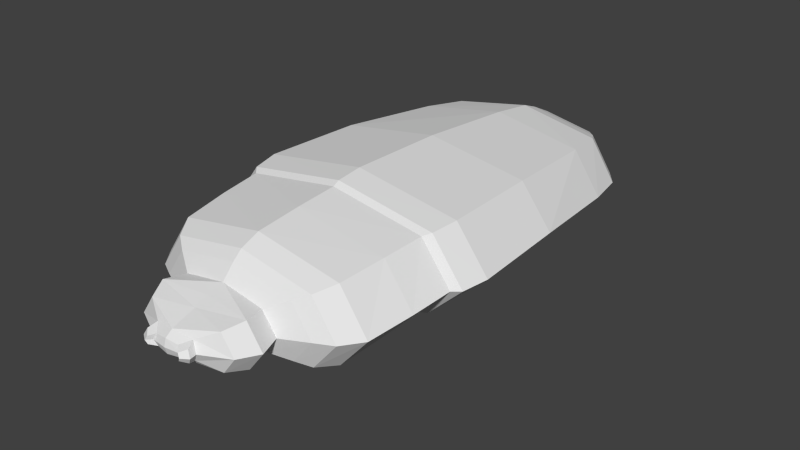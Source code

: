 # Source: besouro.blend  (saved by Blender 2.65.0; exported with 4.5.12 LTS)
import bpy
from mathutils import Matrix  # noqa: F401  (used for matrix-valued properties, if any)

bpy.ops.wm.read_factory_settings(use_empty=True)
scene = bpy.context.scene
scene.name = 'Scene'

# ---- collections
col_collection_1 = bpy.data.collections.new('Collection 1'); scene.collection.children.link(col_collection_1)

# ---- materials (node trees are filled in below, after node groups)
mat_material = bpy.data.materials.new('Material')
mat_material.alpha_threshold = 0.0
mat_material.use_transparent_shadow = False
mat_material.roughness = 0.5
mat_material.line_color = (0.0, 0.0, 0.0, 1.0)

# ---- material node trees

# ---- world
world_world = bpy.data.worlds.new('World'); scene.world = world_world
world_world.color = (0.05088, 0.05088, 0.05088)
world_world.use_sun_shadow = False
world_world.sun_shadow_jitter_overblur = 0.0
world_world.cycles.sampling_method = 'MANUAL'
world_world.cycles.sample_map_resolution = 256

# ---- meshes
me_cube = bpy.data.meshes.new('Cube')
me_cube.from_pydata([(-1.501e-07, 0.5128, 0.6951), (0.9031, 0.5128, 0.3045), (-7.915e-07, -0.6826, 0.6488), (-0.9031, 0.5128, 0.3045), (2.756e-07, 1.559, 0.5881), (-1.125e-06, -1.123, 0.5663), (-4.045e-07, -0.6826, 0.007001), (0.8239, -0.6826, 0.2648), (-0.8239, -0.6826, 0.2648), (-1.359e-06, -1.268, 0.4229), (0.6769, -1.123, 0.229), (-0.6769, -1.123, 0.229), (-8.282e-07, -1.123, -0.01526), (-6.263e-07, -0.3538, 0.692), (-1.905e-07, -0.3538, 0.03381), (0.9036, -0.3538, 0.2907), (-0.9036, -0.3538, 0.2907), (2.125e-07, 1.559, -0.05632), (0.389, -1.268, 0.2301), (-0.3575, -1.533, 0.2209), (-0.4738, 1.855, 0.2111), (-0.389, -1.268, 0.2301), (-0.7313, 1.559, 0.212), (0.7313, 1.559, 0.212), (-1.189e-06, -1.268, 0.07857), (-0.183, -1.674, 0.2218), (0.3575, -1.533, 0.2209), (-1.286e-06, -1.468, 0.1075), (-1.401e-06, -1.468, 0.3592), (2.332e-07, 2.045, 0.222), (2.574e-07, 1.855, 0.4544), (0.4738, 1.855, 0.2111), (2.186e-07, 1.855, 0.01833), (0.6362, 0.5134, 0.08069), (1.638e-07, 1.215, -0.02665), (0.8048, 1.244, 0.2398), (-1.001e-07, -0.1454, 0.04388), (0.9413, -0.1738, 0.3009), (-0.6362, 0.5134, 0.08069), (-0.9413, -0.1738, 0.3009), (-0.8048, 1.244, 0.2398), (0.6882, 0.5128, 0.5852), (1.802e-07, 1.244, 0.6328), (-4.978e-07, -0.1738, 0.7111), (-0.6882, 0.5128, 0.5852), (-5.843e-07, -0.9937, -0.03414), (0.7777, -0.9937, 0.233), (-0.7777, -0.9937, 0.233), (-9.363e-07, -0.9937, 0.6176), (-0.6249, -0.6826, 0.5421), (0.6879, -0.3538, 0.5795), (0.6088, -0.6826, 0.03924), (-0.6643, -0.3538, 0.06085), (-1.049e-06, -1.186, 0.02265), (0.5637, -1.186, 0.2333), (-0.5637, -1.186, 0.2333), (-1.291e-06, -1.186, 0.5114), (-0.5108, -1.123, 0.4737), (0.5108, -1.123, 0.4737), (0.5039, -1.123, 0.02296), (-0.5039, -1.123, 0.02296), (-0.6879, -0.3538, 0.5795), (0.6249, -0.6826, 0.5421), (0.6643, -0.3538, 0.06085), (-0.6088, -0.6826, 0.03924), (-6.883e-07, -0.3993, 0.6692), (-2.775e-07, -0.3993, 0.04557), (0.8521, -0.3993, 0.292), (-0.8521, -0.3993, 0.292), (0.2676, -1.533, 0.1025), (-0.2685, -1.533, 0.3517), (-0.2676, -1.533, 0.1025), (0.2685, -1.533, 0.3517), (2.693e-07, 1.686, 0.5384), (0.6363, 1.686, 0.2096), (2.14e-07, 1.686, -0.03417), (-0.6363, 1.686, 0.2096), (-1.384e-06, -1.374, 0.3918), (0.4356, -1.409, 0.2246), (-1.236e-06, -1.374, 0.09013), (-0.4356, -1.409, 0.2246), (-0.1748, -1.626, 0.2222), (0.1748, -1.626, 0.2222), (-1.412e-06, -1.626, 0.308), (-1.345e-06, -1.626, 0.1456), (0.5447, 1.559, -0.01677), (-0.5515, 1.559, 0.485), (0.5515, 1.559, 0.485), (-0.5447, 1.559, -0.01677), (0.3544, 1.855, 0.0554), (-0.3544, 1.855, 0.0554), (-0.3561, 1.855, 0.3884), (0.3561, 1.855, 0.3884), (-0.2579, 1.997, 0.2173), (0.2579, 1.997, 0.2173), (2.43e-07, 1.997, 0.3458), (2.259e-07, 1.997, 0.1049), (-0.2905, -1.268, 0.1074), (0.2927, -1.268, 0.3704), (-0.2927, -1.268, 0.3704), (0.2905, -1.268, 0.1074), (0.5725, 1.215, 0.007252), (0.6624, -0.1454, 0.06745), (-0.6624, -0.1454, 0.06745), (-0.5725, 1.215, 0.007252), (0.609, 1.244, 0.5243), (0.7177, -0.1738, 0.5957), (-0.7177, -0.1738, 0.5957), (-0.609, 1.244, 0.5243), (0.5774, -0.9937, 0.002484), (-0.5774, -0.9937, 0.002483), (0.5879, -0.9937, 0.5117), (-0.5879, -0.9937, 0.5117), (0.4204, -1.186, 0.05983), (-0.4204, -1.186, 0.05983), (0.4248, -1.186, 0.4353), (-0.4248, -1.186, 0.4353), (-0.6481, -0.3993, 0.5636), (0.6481, -0.3993, 0.5636), (0.6274, -0.3993, 0.07417), (-0.6274, -0.3993, 0.07417), (0.1384, -1.608, 0.1605), (-0.1384, -1.608, 0.1605), (0.1387, -1.608, 0.2895), (-0.1387, -1.608, 0.2895), (-0.3275, -1.409, 0.3833), (0.3275, -1.409, 0.3833), (-0.3258, -1.409, 0.08342), (0.3258, -1.409, 0.08342), (0.2194, 1.96, 0.119), (-0.2194, 1.96, 0.119), (0.2199, 1.96, 0.3249), (-0.2199, 1.96, 0.3249), (-0.4792, 1.686, 0.4485), (0.4792, 1.686, 0.4485), (-0.4749, 1.686, 0.006027), (0.4749, 1.686, 0.006027), (-1.41e-06, -1.688, 0.2245), (-0.1039, -1.674, 0.2228), (0.1039, -1.674, 0.2228), (-1.428e-06, -1.674, 0.2738), (-1.388e-06, -1.674, 0.1773), (0.08227, -1.664, 0.1862), (-0.08227, -1.664, 0.1862), (0.08244, -1.664, 0.2628), (-0.08244, -1.664, 0.2628), (0.1832, -1.674, 0.2218), (0.1591, -1.662, 0.1808), (-0.159, -1.662, 0.181), (0.1592, -1.662, 0.2666), (-0.1592, -1.662, 0.2664), (-0.1362, -1.706, 0.2222), (0.1361, -1.706, 0.2222), (0.1217, -1.699, 0.1979), (-0.1219, -1.699, 0.198), (0.1218, -1.699, 0.2489), (-0.122, -1.699, 0.2487), (2.963e-08, 0.5128, -0.006236), (0.5896, 0.5128, 0.01655), (1.547e-07, 1.163, -0.08294), (-8.989e-08, -0.09782, -0.01757), (-0.5896, 0.5128, 0.01655), (0.5306, 1.163, -0.05151), (0.6139, -0.09782, 0.004273), (-0.6139, -0.09782, 0.004273), (-0.5306, 1.163, -0.05151)], [], [(104, 34, 159), (33, 102, 158), (102, 36, 160), (38, 104, 161), (0, 41, 42), (0, 42, 44), (0, 44, 107), (0, 43, 106), (1, 33, 101), (1, 35, 105), (1, 41, 37), (1, 37, 33), (2, 62, 118), (2, 65, 117), (2, 49, 48), (2, 48, 62), (3, 38, 39), (3, 39, 44), (3, 44, 108), (3, 40, 104), (4, 86, 108), (4, 42, 105), (4, 87, 73), (4, 73, 86), (5, 58, 111), (5, 48, 112), (5, 57, 56), (5, 56, 58), (6, 64, 120), (6, 66, 119), (6, 51, 45), (6, 45, 64), (7, 51, 67), (7, 67, 118), (7, 62, 46), (7, 46, 109), (8, 49, 117), (8, 68, 64), (8, 64, 110), (8, 47, 49), (9, 98, 115), (9, 56, 116), (9, 99, 125), (9, 77, 126), (10, 59, 46), (10, 46, 58), (10, 58, 115), (10, 54, 113), (11, 57, 47), (11, 47, 60), (11, 60, 114), (11, 55, 116), (12, 60, 110), (12, 45, 109), (12, 59, 53), (12, 53, 60), (13, 50, 106), (13, 43, 107), (13, 61, 65), (13, 65, 50), (14, 52, 36), (14, 36, 63), (14, 63, 66), (14, 66, 52), (15, 63, 37), (15, 37, 50), (15, 50, 118), (15, 67, 119), (16, 61, 39), (16, 39, 52), (16, 52, 120), (16, 68, 117), (17, 85, 101), (17, 34, 104), (17, 88, 75), (17, 75, 85), (18, 100, 54), (18, 54, 98), (18, 98, 78), (18, 78, 100), (19, 70, 80), (19, 80, 71), (19, 71, 122), (19, 81, 124), (20, 90, 76), (20, 76, 91), (20, 91, 132), (20, 93, 130), (21, 99, 55), (21, 55, 97), (21, 97, 80), (21, 80, 99), (22, 88, 40), (22, 40, 86), (22, 86, 133), (22, 76, 135), (23, 87, 35), (23, 35, 85), (23, 85, 136), (23, 74, 134), (24, 97, 114), (24, 53, 113), (24, 100, 128), (24, 79, 127), (145, 124, 156), (122, 84, 141), (143, 138, 151), (83, 124, 140), (26, 69, 78), (26, 78, 72), (26, 72, 123), (26, 82, 121), (27, 71, 127), (27, 79, 128), (27, 69, 84), (27, 84, 71), (28, 72, 126), (28, 77, 125), (28, 70, 83), (28, 83, 72), (29, 95, 94), (29, 94, 96), (29, 96, 93), (29, 93, 95), (30, 91, 133), (30, 73, 134), (30, 92, 95), (30, 95, 91), (31, 92, 74), (31, 74, 89), (31, 89, 129), (31, 94, 131), (32, 89, 136), (32, 75, 135), (32, 90, 96), (32, 96, 89), (137, 141, 139), (137, 139, 140), (137, 140, 138), (137, 138, 141), (123, 83, 140), (84, 121, 141), (142, 121, 153), (124, 81, 25), (147, 146, 153), (25, 148, 154), (150, 25, 156), (146, 149, 155), (121, 82, 146), (123, 144, 155), (138, 145, 151), (82, 123, 146), (139, 142, 152), (144, 139, 152), (122, 143, 154), (81, 122, 25), (157, 159, 158), (157, 158, 163), (157, 160, 164), (157, 161, 159), (103, 38, 161), (101, 33, 158), (36, 103, 160), (34, 101, 159), (165, 104, 159), (102, 163, 158), (163, 102, 160), (104, 165, 161), (41, 105, 42), (42, 108, 44), (43, 0, 107), (41, 0, 106), (35, 1, 101), (41, 1, 105), (41, 106, 37), (37, 102, 33), (65, 2, 118), (49, 2, 117), (49, 112, 48), (48, 111, 62), (38, 103, 39), (39, 107, 44), (40, 3, 108), (38, 3, 104), (42, 4, 108), (87, 4, 105), (87, 134, 73), (73, 133, 86), (48, 5, 111), (57, 5, 112), (57, 116, 56), (56, 115, 58), (66, 6, 120), (51, 6, 119), (51, 109, 45), (45, 110, 64), (51, 119, 67), (62, 7, 118), (62, 111, 46), (51, 7, 109), (68, 8, 117), (68, 120, 64), (47, 8, 110), (47, 112, 49), (56, 9, 115), (99, 9, 116), (77, 9, 125), (98, 9, 126), (59, 109, 46), (46, 111, 58), (54, 10, 115), (59, 10, 113), (57, 112, 47), (47, 110, 60), (55, 11, 114), (57, 11, 116), (45, 12, 110), (59, 12, 109), (59, 113, 53), (53, 114, 60), (43, 13, 106), (61, 13, 107), (61, 117, 65), (65, 118, 50), (52, 103, 36), (36, 102, 63), (63, 119, 66), (66, 120, 52), (63, 102, 37), (37, 106, 50), (67, 15, 118), (63, 15, 119), (61, 107, 39), (39, 103, 52), (68, 16, 120), (61, 16, 117), (34, 17, 101), (88, 17, 104), (88, 135, 75), (75, 136, 85), (100, 113, 54), (54, 115, 98), (98, 126, 78), (78, 128, 100), (70, 125, 80), (80, 127, 71), (81, 19, 122), (70, 19, 124), (90, 135, 76), (76, 133, 91), (93, 20, 132), (90, 20, 130), (99, 116, 55), (55, 114, 97), (97, 127, 80), (80, 125, 99), (88, 104, 40), (40, 108, 86), (76, 22, 133), (88, 22, 135), (87, 105, 35), (35, 101, 85), (74, 23, 136), (87, 23, 134), (53, 24, 114), (100, 24, 113), (79, 24, 128), (97, 24, 127), (124, 150, 156), (143, 122, 141), (154, 143, 151), (124, 145, 140), (69, 128, 78), (78, 126, 72), (82, 26, 123), (69, 26, 121), (79, 27, 127), (69, 27, 128), (69, 121, 84), (84, 122, 71), (77, 28, 126), (70, 28, 125), (70, 124, 83), (83, 123, 72), (95, 131, 94), (94, 129, 96), (96, 130, 93), (93, 132, 95), (73, 30, 133), (92, 30, 134), (92, 131, 95), (95, 132, 91), (92, 134, 74), (74, 136, 89), (94, 31, 129), (92, 31, 131), (75, 32, 136), (90, 32, 135), (90, 130, 96), (96, 129, 89), (141, 142, 139), (139, 144, 140), (140, 145, 138), (138, 143, 141), (144, 123, 140), (121, 142, 141), (121, 147, 153), (150, 124, 25), (146, 152, 153), (151, 25, 154), (25, 151, 156), (152, 146, 155), (147, 121, 146), (149, 123, 155), (145, 156, 151), (123, 149, 146), (142, 153, 152), (155, 144, 152), (148, 122, 154), (122, 148, 25), (159, 162, 158), (160, 157, 163), (161, 157, 164), (161, 165, 159), (164, 103, 161), (162, 101, 158), (103, 164, 160), (101, 162, 159)])
_uv = me_cube.uv_layers.new(name='UVMap')
_uv.uv.foreach_set('vector', [0.6872, 0.6146, 0.6893, 0.7374, 0.6724, 0.7374, 0.5376, 0.8911, 0.3857, 0.8839, 0.5372, 0.8712, 0.3857, 0.8839, 0.3798, 0.7376, 0.3985, 0.7376, 0.5373, 0.5838, 0.6872, 0.6146, 0.537, 0.6038, 0.5284, 0.267, 0.529, 0.1151, 0.685, 0.2672, 0.5284, 0.267, 0.685, 0.2672, 0.5288, 0.4189, 0.5284, 0.267, 0.5288, 0.4189, 0.3788, 0.4199, 0.5284, 0.267, 0.3822, 0.2669, 0.379, 0.1139, 0.5378, 0.9687, 0.5376, 0.8911, 0.6875, 0.8601, 0.5332, 0.03362, 0.7069, 0.0559, 0.6908, 0.1338, 0.5332, 0.03362, 0.529, 0.1151, 0.3709, 0.02938, 0.5378, 0.9687, 0.3749, 0.9706, 0.5376, 0.8911, 0.2671, 0.2668, 0.264, 0.1357, 0.3255, 0.1295, 0.2671, 0.2668, 0.3257, 0.2669, 0.3252, 0.4042, 0.2671, 0.2668, 0.2638, 0.3979, 0.2021, 0.2668, 0.2671, 0.2668, 0.2021, 0.2668, 0.264, 0.1357, 0.5374, 0.5063, 0.5373, 0.5838, 0.3745, 0.5047, 0.5328, 0.5005, 0.3705, 0.5044, 0.5288, 0.4189, 0.5328, 0.5005, 0.5288, 0.4189, 0.6906, 0.4006, 0.5374, 0.5063, 0.7014, 0.5416, 0.6872, 0.6146, 0.7528, 0.2672, 0.7579, 0.3841, 0.6906, 0.4006, 0.7528, 0.2672, 0.685, 0.2672, 0.6908, 0.1338, 0.7528, 0.2672, 0.7582, 0.1504, 0.7813, 0.2673, 0.7528, 0.2672, 0.7813, 0.2673, 0.7579, 0.3841, 0.173, 0.2667, 0.1736, 0.1603, 0.201, 0.147, 0.173, 0.2667, 0.2021, 0.2668, 0.2008, 0.3865, 0.173, 0.2667, 0.1734, 0.3731, 0.1555, 0.2667, 0.173, 0.2667, 0.1555, 0.2667, 0.1736, 0.1603, 0.2595, 0.7378, 0.2591, 0.6075, 0.3237, 0.6018, 0.2595, 0.7378, 0.3203, 0.7377, 0.3239, 0.8735, 0.2595, 0.7378, 0.2594, 0.868, 0.1915, 0.7378, 0.2595, 0.7378, 0.1915, 0.7378, 0.2591, 0.6075, 0.2548, 0.9375, 0.2594, 0.868, 0.3189, 0.9512, 0.2469, 0.06102, 0.3128, 0.04746, 0.3255, 0.1295, 0.2469, 0.06102, 0.264, 0.1357, 0.1782, 0.08181, 0.2548, 0.9375, 0.186, 0.9182, 0.196, 0.8557, 0.2466, 0.4726, 0.2638, 0.3979, 0.3252, 0.4042, 0.2544, 0.538, 0.3186, 0.5242, 0.2591, 0.6075, 0.2544, 0.538, 0.2591, 0.6075, 0.1958, 0.6199, 0.2466, 0.4726, 0.1779, 0.4516, 0.2638, 0.3979, 0.1314, 0.2667, 0.1271, 0.1972, 0.1561, 0.1742, 0.1314, 0.2667, 0.1555, 0.2667, 0.156, 0.3592, 0.1314, 0.2667, 0.127, 0.3362, 0.09623, 0.3333, 0.1314, 0.2667, 0.1086, 0.2667, 0.09634, 0.2001, 0.1558, 0.8962, 0.1696, 0.8434, 0.186, 0.9182, 0.1505, 0.105, 0.1782, 0.08181, 0.1736, 0.1603, 0.1505, 0.105, 0.1736, 0.1603, 0.1561, 0.1742, 0.1558, 0.8962, 0.1369, 0.8744, 0.1525, 0.8302, 0.1503, 0.4284, 0.1734, 0.3731, 0.1779, 0.4516, 0.1555, 0.5795, 0.1856, 0.5574, 0.1695, 0.6322, 0.1555, 0.5795, 0.1695, 0.6322, 0.1524, 0.6455, 0.1503, 0.4284, 0.1343, 0.4052, 0.156, 0.3592, 0.1629, 0.7378, 0.1695, 0.6322, 0.1958, 0.6199, 0.1629, 0.7378, 0.1915, 0.7378, 0.196, 0.8557, 0.1629, 0.7378, 0.1696, 0.8434, 0.1469, 0.7379, 0.1629, 0.7378, 0.1469, 0.7379, 0.1695, 0.6322, 0.3425, 0.2669, 0.3403, 0.1212, 0.379, 0.1139, 0.3425, 0.2669, 0.3822, 0.2669, 0.3788, 0.4199, 0.3425, 0.2669, 0.3401, 0.4126, 0.3257, 0.2669, 0.3425, 0.2669, 0.3257, 0.2669, 0.3403, 0.1212, 0.3367, 0.7377, 0.3383, 0.5934, 0.3798, 0.7376, 0.3367, 0.7377, 0.3798, 0.7376, 0.3386, 0.882, 0.3367, 0.7377, 0.3386, 0.882, 0.3203, 0.7377, 0.3367, 0.7377, 0.3203, 0.7377, 0.3383, 0.5934, 0.3331, 0.9613, 0.3386, 0.882, 0.3749, 0.9706, 0.3266, 0.03738, 0.3709, 0.02938, 0.3403, 0.1212, 0.3266, 0.03738, 0.3403, 0.1212, 0.3255, 0.1295, 0.3331, 0.9613, 0.3189, 0.9512, 0.3239, 0.8735, 0.3262, 0.4963, 0.3401, 0.4126, 0.3705, 0.5044, 0.3327, 0.5141, 0.3745, 0.5047, 0.3383, 0.5934, 0.3327, 0.5141, 0.3383, 0.5934, 0.3237, 0.6018, 0.3262, 0.4963, 0.3124, 0.4862, 0.3252, 0.4042, 0.7599, 0.7373, 0.7599, 0.8471, 0.6875, 0.8601, 0.7599, 0.7373, 0.6893, 0.7374, 0.6872, 0.6146, 0.7599, 0.7373, 0.7597, 0.6274, 0.786, 0.7373, 0.7599, 0.7373, 0.786, 0.7373, 0.7599, 0.8471, 0.1154, 0.8401, 0.1264, 0.8059, 0.1369, 0.8744, 0.1126, 0.1618, 0.1345, 0.1282, 0.1271, 0.1972, 0.1126, 0.1618, 0.1271, 0.1972, 0.08246, 0.1662, 0.1154, 0.8401, 0.08463, 0.8371, 0.1264, 0.8059, 0.05954, 0.3476, 0.07381, 0.3208, 0.08229, 0.3671, 0.06108, 0.658, 0.08445, 0.6387, 0.07262, 0.6841, 0.06108, 0.658, 0.07262, 0.6841, 0.05047, 0.706, 0.05954, 0.3476, 0.04051, 0.3111, 0.05102, 0.2986, 0.8421, 0.6248, 0.8231, 0.6638, 0.8022, 0.5863, 0.8511, 0.3872, 0.8123, 0.4304, 0.8261, 0.3447, 0.8511, 0.3872, 0.8261, 0.3447, 0.855, 0.3166, 0.8421, 0.6248, 0.873, 0.677, 0.851, 0.6901, 0.1125, 0.3716, 0.127, 0.3362, 0.1343, 0.4052, 0.1152, 0.6357, 0.1367, 0.6013, 0.1262, 0.6698, 0.1152, 0.6357, 0.1262, 0.6698, 0.08445, 0.6387, 0.1125, 0.3716, 0.08229, 0.3671, 0.127, 0.3362, 0.7714, 0.5651, 0.7597, 0.6274, 0.7014, 0.5416, 0.7816, 0.4548, 0.7065, 0.4785, 0.7579, 0.3841, 0.7816, 0.4548, 0.7579, 0.3841, 0.7867, 0.3698, 0.7714, 0.5651, 0.8022, 0.5863, 0.7863, 0.6406, 0.7819, 0.0797, 0.7582, 0.1504, 0.7069, 0.0559, 0.7718, 0.9095, 0.7018, 0.9331, 0.7599, 0.8471, 0.7718, 0.9095, 0.7599, 0.8471, 0.7865, 0.834, 0.7819, 0.0797, 0.8126, 0.1042, 0.7869, 0.1647, 0.127, 0.7379, 0.1262, 0.6698, 0.1524, 0.6455, 0.127, 0.7379, 0.1469, 0.7379, 0.1525, 0.8302, 0.127, 0.7379, 0.1264, 0.8059, 0.09481, 0.804, 0.127, 0.7379, 0.1054, 0.7379, 0.09469, 0.6718, 0.03723, 0.2852, 0.05102, 0.2986, 0.03158, 0.2947, 0.05047, 0.706, 0.04887, 0.7379, 0.03698, 0.7379, 0.03654, 0.7192, 0.02725, 0.7154, 0.02696, 0.7064, 0.05022, 0.2666, 0.05102, 0.2986, 0.0381, 0.2666, 0.06122, 0.8179, 0.0727, 0.7918, 0.08463, 0.8371, 0.05967, 0.1857, 0.08246, 0.1662, 0.07389, 0.2125, 0.05967, 0.1857, 0.07389, 0.2125, 0.05105, 0.2346, 0.06122, 0.8179, 0.04108, 0.782, 0.0505, 0.7699, 0.08364, 0.7379, 0.07262, 0.6841, 0.09469, 0.6718, 0.08364, 0.7379, 0.1054, 0.7379, 0.09481, 0.804, 0.08364, 0.7379, 0.0727, 0.7918, 0.04887, 0.7379, 0.08364, 0.7379, 0.04887, 0.7379, 0.07262, 0.6841, 0.08583, 0.2667, 0.07389, 0.2125, 0.09634, 0.2001, 0.08583, 0.2667, 0.1086, 0.2667, 0.09623, 0.3333, 0.08583, 0.2667, 0.07381, 0.3208, 0.05022, 0.2666, 0.08583, 0.2667, 0.05022, 0.2666, 0.07389, 0.2125, 0.8901, 0.2674, 0.8588, 0.2673, 0.88, 0.2042, 0.885, 0.7372, 0.8731, 0.7974, 0.8562, 0.7372, 0.885, 0.7372, 0.8562, 0.7372, 0.873, 0.677, 0.8901, 0.2674, 0.8799, 0.3305, 0.8588, 0.2673, 0.821, 0.2673, 0.8261, 0.3447, 0.7867, 0.3698, 0.821, 0.2673, 0.7813, 0.2673, 0.7869, 0.1647, 0.821, 0.2673, 0.8262, 0.1899, 0.8588, 0.2673, 0.821, 0.2673, 0.8588, 0.2673, 0.8261, 0.3447, 0.8513, 0.1475, 0.8262, 0.1899, 0.8126, 0.1042, 0.8423, 0.8496, 0.8025, 0.8882, 0.8233, 0.8106, 0.8423, 0.8496, 0.8233, 0.8106, 0.8511, 0.7843, 0.8513, 0.1475, 0.88, 0.2042, 0.8551, 0.2181, 0.8223, 0.7372, 0.8233, 0.8106, 0.7865, 0.834, 0.8223, 0.7372, 0.786, 0.7373, 0.7863, 0.6406, 0.8223, 0.7372, 0.8231, 0.6638, 0.8562, 0.7372, 0.8223, 0.7372, 0.8562, 0.7372, 0.8233, 0.8106, 0.02713, 0.7379, 0.03698, 0.7379, 0.02725, 0.7605, 0.02793, 0.2666, 0.02733, 0.2443, 0.0381, 0.2666, 0.02793, 0.2666, 0.0381, 0.2666, 0.02733, 0.2889, 0.02713, 0.7379, 0.02725, 0.7154, 0.03698, 0.7379, 0.05105, 0.2346, 0.05022, 0.2666, 0.0381, 0.2666, 0.04887, 0.7379, 0.0505, 0.7699, 0.03698, 0.7379, 0.03655, 0.7566, 0.0505, 0.7699, 0.03125, 0.7663, 0.05102, 0.2986, 0.04051, 0.3111, 0.03206, 0.3073, 0.03819, 0.7721, 0.03242, 0.7787, 0.03125, 0.7663, 0.03237, 0.6972, 0.03813, 0.7038, 0.03123, 0.7096, 0.03843, 0.3006, 0.03206, 0.3073, 0.03158, 0.2947, 0.03211, 0.2259, 0.0385, 0.2326, 0.0316, 0.2386, 0.0505, 0.7699, 0.04108, 0.782, 0.03242, 0.7787, 0.05105, 0.2346, 0.03724, 0.2481, 0.0316, 0.2386, 0.02733, 0.2889, 0.03723, 0.2852, 0.02696, 0.2979, 0.04057, 0.2222, 0.05105, 0.2346, 0.03211, 0.2259, 0.02725, 0.7605, 0.03655, 0.7566, 0.02696, 0.7695, 0.03724, 0.2481, 0.02733, 0.2443, 0.02696, 0.2353, 0.05047, 0.706, 0.03654, 0.7192, 0.03123, 0.7096, 0.04101, 0.6939, 0.05047, 0.706, 0.03237, 0.6972, 0.5334, 0.7375, 0.6724, 0.7374, 0.5372, 0.8712, 0.5334, 0.7375, 0.5372, 0.8712, 0.4019, 0.8672, 0.5334, 0.7375, 0.3985, 0.7376, 0.4017, 0.6081, 0.5334, 0.7375, 0.537, 0.6038, 0.6724, 0.7374, 0.3854, 0.5913, 0.5373, 0.5838, 0.537, 0.6038, 0.6875, 0.8601, 0.5376, 0.8911, 0.5372, 0.8712, 0.3798, 0.7376, 0.3854, 0.5913, 0.3985, 0.7376, 0.6893, 0.7374, 0.6875, 0.8601, 0.6724, 0.7374, 0.6712, 0.6291, 0.6872, 0.6146, 0.6724, 0.7374, 0.3857, 0.8839, 0.4019, 0.8672, 0.5372, 0.8712, 0.4019, 0.8672, 0.3857, 0.8839, 0.3985, 0.7376, 0.6872, 0.6146, 0.6712, 0.6291, 0.537, 0.6038, 0.529, 0.1151, 0.6908, 0.1338, 0.685, 0.2672, 0.685, 0.2672, 0.6906, 0.4006, 0.5288, 0.4189, 0.3822, 0.2669, 0.5284, 0.267, 0.3788, 0.4199, 0.529, 0.1151, 0.5284, 0.267, 0.379, 0.1139, 0.7018, 0.9331, 0.5378, 0.9687, 0.6875, 0.8601, 0.529, 0.1151, 0.5332, 0.03362, 0.6908, 0.1338, 0.529, 0.1151, 0.379, 0.1139, 0.3709, 0.02938, 0.3749, 0.9706, 0.3857, 0.8839, 0.5376, 0.8911, 0.3257, 0.2669, 0.2671, 0.2668, 0.3255, 0.1295, 0.2638, 0.3979, 0.2671, 0.2668, 0.3252, 0.4042, 0.2638, 0.3979, 0.2008, 0.3865, 0.2021, 0.2668, 0.2021, 0.2668, 0.201, 0.147, 0.264, 0.1357, 0.5373, 0.5838, 0.3854, 0.5913, 0.3745, 0.5047, 0.3705, 0.5044, 0.3788, 0.4199, 0.5288, 0.4189, 0.7065, 0.4785, 0.5328, 0.5005, 0.6906, 0.4006, 0.5373, 0.5838, 0.5374, 0.5063, 0.6872, 0.6146, 0.685, 0.2672, 0.7528, 0.2672, 0.6906, 0.4006, 0.7582, 0.1504, 0.7528, 0.2672, 0.6908, 0.1338, 0.7582, 0.1504, 0.7869, 0.1647, 0.7813, 0.2673, 0.7813, 0.2673, 0.7867, 0.3698, 0.7579, 0.3841, 0.2021, 0.2668, 0.173, 0.2667, 0.201, 0.147, 0.1734, 0.3731, 0.173, 0.2667, 0.2008, 0.3865, 0.1734, 0.3731, 0.156, 0.3592, 0.1555, 0.2667, 0.1555, 0.2667, 0.1561, 0.1742, 0.1736, 0.1603, 0.3203, 0.7377, 0.2595, 0.7378, 0.3237, 0.6018, 0.2594, 0.868, 0.2595, 0.7378, 0.3239, 0.8735, 0.2594, 0.868, 0.196, 0.8557, 0.1915, 0.7378, 0.1915, 0.7378, 0.1958, 0.6199, 0.2591, 0.6075, 0.2594, 0.868, 0.3239, 0.8735, 0.3189, 0.9512, 0.264, 0.1357, 0.2469, 0.06102, 0.3255, 0.1295, 0.264, 0.1357, 0.201, 0.147, 0.1782, 0.08181, 0.2594, 0.868, 0.2548, 0.9375, 0.196, 0.8557, 0.3124, 0.4862, 0.2466, 0.4726, 0.3252, 0.4042, 0.3186, 0.5242, 0.3237, 0.6018, 0.2591, 0.6075, 0.1856, 0.5574, 0.2544, 0.538, 0.1958, 0.6199, 0.1779, 0.4516, 0.2008, 0.3865, 0.2638, 0.3979, 0.1555, 0.2667, 0.1314, 0.2667, 0.1561, 0.1742, 0.127, 0.3362, 0.1314, 0.2667, 0.156, 0.3592, 0.1086, 0.2667, 0.1314, 0.2667, 0.09623, 0.3333, 0.1271, 0.1972, 0.1314, 0.2667, 0.09634, 0.2001, 0.1696, 0.8434, 0.196, 0.8557, 0.186, 0.9182, 0.1782, 0.08181, 0.201, 0.147, 0.1736, 0.1603, 0.1345, 0.1282, 0.1505, 0.105, 0.1561, 0.1742, 0.1696, 0.8434, 0.1558, 0.8962, 0.1525, 0.8302, 0.1734, 0.3731, 0.2008, 0.3865, 0.1779, 0.4516, 0.1856, 0.5574, 0.1958, 0.6199, 0.1695, 0.6322, 0.1367, 0.6013, 0.1555, 0.5795, 0.1524, 0.6455, 0.1734, 0.3731, 0.1503, 0.4284, 0.156, 0.3592, 0.1915, 0.7378, 0.1629, 0.7378, 0.1958, 0.6199, 0.1696, 0.8434, 0.1629, 0.7378, 0.196, 0.8557, 0.1696, 0.8434, 0.1525, 0.8302, 0.1469, 0.7379, 0.1469, 0.7379, 0.1524, 0.6455, 0.1695, 0.6322, 0.3822, 0.2669, 0.3425, 0.2669, 0.379, 0.1139, 0.3401, 0.4126, 0.3425, 0.2669, 0.3788, 0.4199, 0.3401, 0.4126, 0.3252, 0.4042, 0.3257, 0.2669, 0.3257, 0.2669, 0.3255, 0.1295, 0.3403, 0.1212, 0.3383, 0.5934, 0.3854, 0.5913, 0.3798, 0.7376, 0.3798, 0.7376, 0.3857, 0.8839, 0.3386, 0.882, 0.3386, 0.882, 0.3239, 0.8735, 0.3203, 0.7377, 0.3203, 0.7377, 0.3237, 0.6018, 0.3383, 0.5934, 0.3386, 0.882, 0.3857, 0.8839, 0.3749, 0.9706, 0.3709, 0.02938, 0.379, 0.1139, 0.3403, 0.1212, 0.3128, 0.04746, 0.3266, 0.03738, 0.3255, 0.1295, 0.3386, 0.882, 0.3331, 0.9613, 0.3239, 0.8735, 0.3401, 0.4126, 0.3788, 0.4199, 0.3705, 0.5044, 0.3745, 0.5047, 0.3854, 0.5913, 0.3383, 0.5934, 0.3186, 0.5242, 0.3327, 0.5141, 0.3237, 0.6018, 0.3401, 0.4126, 0.3262, 0.4963, 0.3252, 0.4042, 0.6893, 0.7374, 0.7599, 0.7373, 0.6875, 0.8601, 0.7597, 0.6274, 0.7599, 0.7373, 0.6872, 0.6146, 0.7597, 0.6274, 0.7863, 0.6406, 0.786, 0.7373, 0.786, 0.7373, 0.7865, 0.834, 0.7599, 0.8471, 0.1264, 0.8059, 0.1525, 0.8302, 0.1369, 0.8744, 0.1345, 0.1282, 0.1561, 0.1742, 0.1271, 0.1972, 0.1271, 0.1972, 0.09634, 0.2001, 0.08246, 0.1662, 0.08463, 0.8371, 0.09481, 0.804, 0.1264, 0.8059, 0.07381, 0.3208, 0.09623, 0.3333, 0.08229, 0.3671, 0.08445, 0.6387, 0.09469, 0.6718, 0.07262, 0.6841, 0.04101, 0.6939, 0.06108, 0.658, 0.05047, 0.706, 0.07381, 0.3208, 0.05954, 0.3476, 0.05102, 0.2986, 0.8231, 0.6638, 0.7863, 0.6406, 0.8022, 0.5863, 0.8123, 0.4304, 0.7867, 0.3698, 0.8261, 0.3447, 0.8799, 0.3305, 0.8511, 0.3872, 0.855, 0.3166, 0.8231, 0.6638, 0.8421, 0.6248, 0.851, 0.6901, 0.127, 0.3362, 0.156, 0.3592, 0.1343, 0.4052, 0.1367, 0.6013, 0.1524, 0.6455, 0.1262, 0.6698, 0.1262, 0.6698, 0.09469, 0.6718, 0.08445, 0.6387, 0.08229, 0.3671, 0.09623, 0.3333, 0.127, 0.3362, 0.7597, 0.6274, 0.6872, 0.6146, 0.7014, 0.5416, 0.7065, 0.4785, 0.6906, 0.4006, 0.7579, 0.3841, 0.8123, 0.4304, 0.7816, 0.4548, 0.7867, 0.3698, 0.7597, 0.6274, 0.7714, 0.5651, 0.7863, 0.6406, 0.7582, 0.1504, 0.6908, 0.1338, 0.7069, 0.0559, 0.7018, 0.9331, 0.6875, 0.8601, 0.7599, 0.8471, 0.8025, 0.8882, 0.7718, 0.9095, 0.7865, 0.834, 0.7582, 0.1504, 0.7819, 0.0797, 0.7869, 0.1647, 0.1469, 0.7379, 0.127, 0.7379, 0.1524, 0.6455, 0.1264, 0.8059, 0.127, 0.7379, 0.1525, 0.8302, 0.1054, 0.7379, 0.127, 0.7379, 0.09481, 0.804, 0.1262, 0.6698, 0.127, 0.7379, 0.09469, 0.6718, 0.05102, 0.2986, 0.03843, 0.3006, 0.03158, 0.2947, 0.03654, 0.7192, 0.05047, 0.706, 0.03698, 0.7379, 0.03123, 0.7096, 0.03654, 0.7192, 0.02696, 0.7064, 0.05102, 0.2986, 0.03723, 0.2852, 0.0381, 0.2666, 0.0727, 0.7918, 0.09481, 0.804, 0.08463, 0.8371, 0.08246, 0.1662, 0.09634, 0.2001, 0.07389, 0.2125, 0.04057, 0.2222, 0.05967, 0.1857, 0.05105, 0.2346, 0.0727, 0.7918, 0.06122, 0.8179, 0.0505, 0.7699, 0.1054, 0.7379, 0.08364, 0.7379, 0.09469, 0.6718, 0.0727, 0.7918, 0.08364, 0.7379, 0.09481, 0.804, 0.0727, 0.7918, 0.0505, 0.7699, 0.04887, 0.7379, 0.04887, 0.7379, 0.05047, 0.706, 0.07262, 0.6841, 0.1086, 0.2667, 0.08583, 0.2667, 0.09634, 0.2001, 0.07381, 0.3208, 0.08583, 0.2667, 0.09623, 0.3333, 0.07381, 0.3208, 0.05102, 0.2986, 0.05022, 0.2666, 0.05022, 0.2666, 0.05105, 0.2346, 0.07389, 0.2125, 0.8588, 0.2673, 0.8551, 0.2181, 0.88, 0.2042, 0.8731, 0.7974, 0.8511, 0.7843, 0.8562, 0.7372, 0.8562, 0.7372, 0.851, 0.6901, 0.873, 0.677, 0.8799, 0.3305, 0.855, 0.3166, 0.8588, 0.2673, 0.7813, 0.2673, 0.821, 0.2673, 0.7867, 0.3698, 0.8262, 0.1899, 0.821, 0.2673, 0.7869, 0.1647, 0.8262, 0.1899, 0.8551, 0.2181, 0.8588, 0.2673, 0.8588, 0.2673, 0.855, 0.3166, 0.8261, 0.3447, 0.8262, 0.1899, 0.7869, 0.1647, 0.8126, 0.1042, 0.8025, 0.8882, 0.7865, 0.834, 0.8233, 0.8106, 0.8731, 0.7974, 0.8423, 0.8496, 0.8511, 0.7843, 0.8262, 0.1899, 0.8513, 0.1475, 0.8551, 0.2181, 0.786, 0.7373, 0.8223, 0.7372, 0.7865, 0.834, 0.8231, 0.6638, 0.8223, 0.7372, 0.7863, 0.6406, 0.8231, 0.6638, 0.851, 0.6901, 0.8562, 0.7372, 0.8562, 0.7372, 0.8511, 0.7843, 0.8233, 0.8106, 0.03698, 0.7379, 0.03655, 0.7566, 0.02725, 0.7605, 0.02733, 0.2443, 0.03724, 0.2481, 0.0381, 0.2666, 0.0381, 0.2666, 0.03723, 0.2852, 0.02733, 0.2889, 0.02725, 0.7154, 0.03654, 0.7192, 0.03698, 0.7379, 0.03724, 0.2481, 0.05105, 0.2346, 0.0381, 0.2666, 0.0505, 0.7699, 0.03655, 0.7566, 0.03698, 0.7379, 0.0505, 0.7699, 0.03819, 0.7721, 0.03125, 0.7663, 0.03843, 0.3006, 0.05102, 0.2986, 0.03206, 0.3073, 0.03242, 0.7787, 0.02696, 0.7695, 0.03125, 0.7663, 0.02696, 0.7064, 0.03237, 0.6972, 0.03123, 0.7096, 0.03206, 0.3073, 0.02696, 0.2979, 0.03158, 0.2947, 0.02696, 0.2353, 0.03211, 0.2259, 0.0316, 0.2386, 0.03819, 0.7721, 0.0505, 0.7699, 0.03242, 0.7787, 0.0385, 0.2326, 0.05105, 0.2346, 0.0316, 0.2386, 0.03723, 0.2852, 0.03158, 0.2947, 0.02696, 0.2979, 0.05105, 0.2346, 0.0385, 0.2326, 0.03211, 0.2259, 0.03655, 0.7566, 0.03125, 0.7663, 0.02696, 0.7695, 0.0316, 0.2386, 0.03724, 0.2481, 0.02696, 0.2353, 0.03813, 0.7038, 0.05047, 0.706, 0.03123, 0.7096, 0.05047, 0.706, 0.03813, 0.7038, 0.03237, 0.6972, 0.6724, 0.7374, 0.6714, 0.8457, 0.5372, 0.8712, 0.3985, 0.7376, 0.5334, 0.7375, 0.4019, 0.8672, 0.537, 0.6038, 0.5334, 0.7375, 0.4017, 0.6081, 0.537, 0.6038, 0.6712, 0.6291, 0.6724, 0.7374, 0.4017, 0.6081, 0.3854, 0.5913, 0.537, 0.6038, 0.6714, 0.8457, 0.6875, 0.8601, 0.5372, 0.8712, 0.3854, 0.5913, 0.4017, 0.6081, 0.3985, 0.7376, 0.6875, 0.8601, 0.6714, 0.8457, 0.6724, 0.7374])
me_cube.materials.append(mat_material)
me_cube.use_remesh_preserve_volume = False
me_cube.use_remesh_preserve_attributes = False
me_cube.use_mirror_vertex_groups = False
me_cube.update()
arm_armature_001 = bpy.data.armatures.new('Armature.001')  # bones are not reproduced

# ---- objects
ob_armature = bpy.data.objects.new('Armature', arm_armature_001)
ob_cube = bpy.data.objects.new('Cube', me_cube)

# ---- transforms, parenting, visibility, modifiers, constraints
ob_armature.location = (0.0, 1.533, 0.2452)
ob_armature.rotation_euler = (1.456, -0.0, 0.0)
ob_armature.scale = (1.269, 1.269, 1.269)
ob_armature.show_in_front = True
ob_armature.lineart.crease_threshold = 0.0
ob_cube.parent = ob_armature
ob_cube.matrix_parent_inverse = Matrix(((0.7878, 0.0, 0.0, 0.0), (0.0, 0.09038, 0.7826, -0.3304), (0.0, -0.7826, 0.09038, 1.178), (0.0, 0.0, 0.0, 1.0)))
ob_cube.location = (0.0, 0.0, 0.0)
ob_cube.lock_rotations_4d = False
ob_cube.empty_display_type = 'ARROWS'
ob_cube.lineart.crease_threshold = 0.0
_vg = ob_cube.vertex_groups.new(name='Group')
_vg = ob_cube.vertex_groups.new(name='Bone')
for _i, _w in zip([0, 1, 3, 4, 7, 8, 13, 14, 15, 16, 17, 20, 22, 23, 29, 30, 31, 32, 33, 34, 35, 36, 37, 38, 39, 40, 41, 42, 43, 44, 46, 47, 49, 50, 51, 52, 61, 62, 63, 64, 65, 66, 67, 68, 73, 74, 75, 76, 85, 86, 87, 88, 89, 90, 91, 92, 93, 94, 95, 96, 101, 102, 103, 104, 105, 106, 107, 108, 117, 118, 119, 120, 129, 130, 131, 132, 133, 134, 135, 136, 157, 158, 159, 160, 161, 162, 163, 164, 165], [0.9432, 0.8273, 0.8236, 0.9977, 0.05777, 0.05402, 0.02618, 0.03417, 0.1436, 0.1352, 0.9979, 0.9946, 0.9846, 0.9859, 0.9986, 0.9987, 0.9951, 0.9987, 0.8495, 0.9925, 0.9678, 0.08092, 0.2124, 0.8429, 0.2018, 0.9654, 0.8426, 0.9938, 0.08765, 0.841, 0.005066, 0.001439, 0.04323, 0.1256, 0.04978, 0.1149, 0.1227, 0.04653, 0.1304, 0.04001, 0.007923, 0.0124, 0.1222, 0.1147, 0.9984, 0.9908, 0.9985, 0.9899, 0.9898, 0.9878, 0.9884, 0.988, 0.9963, 0.9958, 0.9959, 0.9961, 0.9973, 0.9975, 0.9987, 0.9987, 0.9746, 0.224, 0.1935, 0.969, 0.9717, 0.2013, 0.1979, 0.9709, 0.1025, 0.1051, 0.1096, 0.09708, 0.9976, 0.9973, 0.9975, 0.9974, 0.9923, 0.9926, 0.9922, 0.9933, 0.9221, 0.8543, 0.989, 0.1247, 0.8472, 0.9693, 0.269, 0.2285, 0.9614]): _vg.add([_i], _w, 'REPLACE')
_vg = ob_cube.vertex_groups.new(name='Bone.001')
for _i, _w in zip([0, 1, 2, 3, 5, 6, 7, 8, 9, 10, 11, 12, 13, 14, 15, 16, 18, 19, 21, 24, 25, 26, 27, 28, 33, 35, 36, 37, 38, 39, 40, 41, 43, 44, 45, 46, 47, 48, 49, 50, 51, 52, 53, 54, 55, 56, 57, 58, 59, 60, 61, 62, 63, 64, 65, 66, 67, 68, 69, 70, 71, 72, 77, 78, 79, 80, 81, 82, 83, 84, 97, 98, 99, 100, 101, 102, 103, 104, 105, 106, 107, 108, 109, 110, 111, 112, 113, 114, 115, 116, 117, 118, 119, 120, 121, 122, 123, 124, 125, 126, 127, 128, 137, 138, 139, 140, 141, 142, 143, 144, 145, 146, 147, 148, 149, 150, 151, 152, 153, 154, 155, 156, 157, 158, 160, 161, 162, 163, 164, 165], [0.05683, 0.1727, 0.99, 0.1765, 0.9979, 0.9762, 0.9423, 0.9461, 0.9992, 0.9811, 0.9823, 0.9963, 0.9619, 0.9579, 0.8565, 0.8649, 0.9938, 0.9979, 0.9942, 0.9988, 0.9988, 0.9978, 0.999, 0.9992, 0.1505, 0.01436, 0.9191, 0.7876, 0.1571, 0.7983, 0.01919, 0.1574, 0.9124, 0.159, 0.9941, 0.9726, 0.9744, 0.9963, 0.9535, 0.8744, 0.9502, 0.8851, 0.9977, 0.9866, 0.9874, 0.9986, 0.9865, 0.9859, 0.9857, 0.9868, 0.8774, 0.9518, 0.8696, 0.9551, 0.9711, 0.9688, 0.8779, 0.8854, 0.9981, 0.9983, 0.9982, 0.9982, 0.9992, 0.9965, 0.9989, 0.9967, 0.9987, 0.9987, 0.9992, 0.9991, 0.9954, 0.9955, 0.9957, 0.9951, 0.0007859, 0.776, 0.8065, 0.01208, 0.006502, 0.7987, 0.8022, 0.008248, 0.9783, 0.9802, 0.9783, 0.9792, 0.9899, 0.9907, 0.9902, 0.9907, 0.8976, 0.8949, 0.8905, 0.903, 0.9988, 0.9988, 0.9988, 0.9988, 0.9973, 0.9971, 0.9971, 0.997, 0.9991, 0.999, 0.999, 0.9992, 0.9991, 0.999, 0.999, 0.999, 0.999, 0.9988, 0.9988, 0.9988, 0.9989, 0.9989, 0.9989, 0.9989, 0.9989, 0.9989, 0.9989, 0.9989, 0.07794, 0.1457, 0.8753, 0.1529, 0.01148, 0.731, 0.7716, 0.02712]): _vg.add([_i], _w, 'REPLACE')
_m = ob_cube.modifiers.new('Armature', 'ARMATURE')
_m.object = ob_armature

# ---- collection membership
col_collection_1.objects.link(ob_armature)
col_collection_1.objects.link(ob_cube)

# ---- scene / render settings (as saved in the file)
scene.frame_start = 1; scene.frame_end = 33; scene.frame_set(0)
scene.render.engine = 'BLENDER_EEVEE_NEXT'
scene.render.image_settings.color_mode = 'RGB'
scene.render.image_settings.compression = 90
scene.render.resolution_percentage = 50
scene.render.dither_intensity = 0.0
scene.render.bake_margin = 2
scene.render.bake_bias = 0.0
scene.cycles.use_denoising = False
scene.cycles.samples = 10
scene.cycles.sampling_pattern = 'TABULATED_SOBOL'
scene.cycles.light_sampling_threshold = 0.0
scene.cycles.use_adaptive_sampling = False
scene.cycles.use_light_tree = False
scene.cycles.blur_glossy = 0.0
scene.cycles.volume_bounces = 1
scene.cycles.pixel_filter_type = 'GAUSSIAN'
scene.cycles.sample_clamp_indirect = 0.0
scene.view_settings.view_transform = 'Standard'
bpy.context.view_layer.update()

# ---- added for rendering (the .blend has no active camera and no usable light): camera, sun
cam_auto = bpy.data.cameras.new('AutoCamera')
cam_auto.lens = 50.0
cam_auto.sensor_width = 36.0
cam_auto.clip_end = 1000.0
ob_auto_camera = bpy.data.objects.new('AutoCamera', cam_auto)
scene.collection.objects.link(ob_auto_camera)
ob_auto_camera.location = (3.98329, -4.5838, 3.37248)
ob_auto_camera.rotation_euler = (1.09748, -7.21219e-08, 0.694738)
scene.camera = ob_auto_camera
light_auto_sun = bpy.data.lights.new('AutoSun', 'SUN')
light_auto_sun.energy = 3.0
light_auto_sun.angle = 0.0523599
ob_auto_sun = bpy.data.objects.new('AutoSun', light_auto_sun)
scene.collection.objects.link(ob_auto_sun)
ob_auto_sun.rotation_euler = (0.872665, 0.174533, 0.523599)
bpy.context.view_layer.update()

